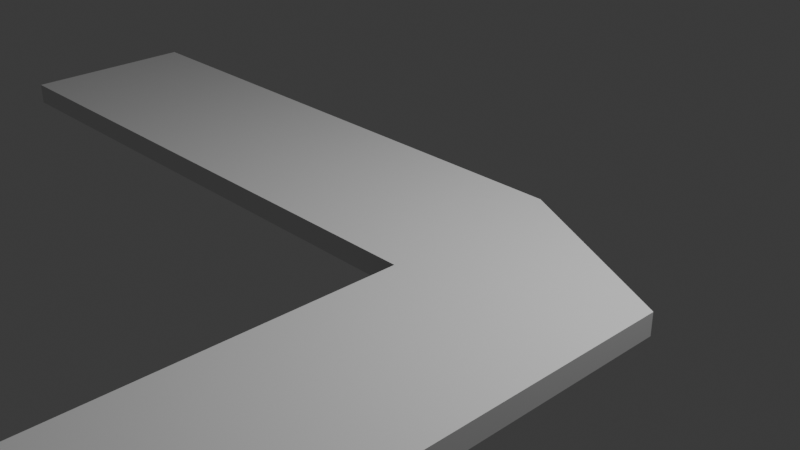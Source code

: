 # Source: arrow_2.blend  (saved by Blender 4.0.36; exported with 4.5.12 LTS)
import bpy
from mathutils import Matrix  # noqa: F401  (used for matrix-valued properties, if any)

bpy.ops.wm.read_factory_settings(use_empty=True)
scene = bpy.context.scene
scene.name = 'Scene'

# ---- collections
col_collection = bpy.data.collections.new('Collection'); scene.collection.children.link(col_collection)

# ---- world
world_world = bpy.data.worlds.new('World'); scene.world = world_world
world_world.use_nodes = True; world_world.node_tree.nodes.clear()
_N = world_world.node_tree.nodes; _L = world_world.node_tree.links
n0 = _N.new('ShaderNodeOutputWorld'); n0.name = 'World Output'; n0.location = (300, 300)
n1 = _N.new('ShaderNodeBackground'); n1.name = 'Background'; n1.location = (10, 300)
n1.inputs[0].default_value = (0.05088, 0.05088, 0.05088, 1.0)
_L.new(n1.outputs[0], n0.inputs[0])
n0.is_active_output = True
world_world.color = (0.05088, 0.05088, 0.05088)
world_world.use_sun_shadow = False
world_world.sun_shadow_jitter_overblur = 0.0

# ---- cameras
cam_camera = bpy.data.cameras.new('Camera')
cam_camera.clip_end = 100.0
cam_camera.ortho_scale = 7.314

# ---- lights
light_light = bpy.data.lights.new('Light', 'POINT')
light_light.transmission_factor = 0.0
light_light.use_soft_falloff = False
light_light.energy = 1000.0
light_light.shadow_soft_size = 0.1
light_light.shadow_maximum_resolution = 0.006
light_light.use_absolute_resolution = True

# ---- meshes
me_plane = bpy.data.meshes.new('Plane')
me_plane.from_pydata([(-5.614, -1.0, 0.0), (1.0, -1.0, 0.0), (-5.614, 1.0, 0.0), (1.0, 1.0, 0.0), (1.0, -1.011, 0.0), (1.0, 0.9888, 0.0), (1.0, -1.0, 0.0), (1.0, 1.0, 0.0), (3.057, 0.0, 0.0), (3.057, 0.0, 0.0), (1.0, -6.96, 0.0), (1.0, -4.96, 0.0), (3.057, -5.96, 0.0), (3.057, -5.96, 0.0), (-5.614, 1.0, 0.2361), (-5.614, -1.0, 0.2361), (1.0, -1.0, 0.2361), (1.0, 1.0, 0.2361), (3.057, 0.0, 0.2361), (1.0, 1.0, 0.2361), (3.057, -5.96, 0.2361), (1.0, -4.96, 0.2361)], [], [(3, 2, 14, 17), (3, 1, 4, 5), (5, 4, 6, 7), (6, 8, 12, 10), (11, 10, 12, 13), (7, 6, 10, 11), (11, 13, 20, 21), (8, 9, 13, 12), (15, 16, 17, 14), (18, 19, 21, 20), (9, 7, 19, 18), (0, 1, 16, 15), (7, 11, 21, 19), (1, 3, 17, 16), (2, 0, 15, 14), (13, 9, 18, 20)])
_uv = me_plane.uv_layers.new(name='UVMap')
_uv.uv.foreach_set('vector', [0.0, 0.0, 0.0, 0.0, 0.0, 0.0, 0.0, 0.0, 1.0, 1.0, 1.0, 0.0, 1.0, 0.0, 1.0, 1.0, 1.0, 1.0, 1.0, 0.0, 1.0, 0.0, 1.0, 1.0, 0.0, 0.0, 0.0, 0.0, 0.0, 0.0, 0.0, 0.0, 1.0, 1.0, 1.0, 0.0, 1.0, 0.0, 1.0, 1.0, 1.0, 1.0, 1.0, 0.0, 1.0, 0.0, 1.0, 1.0, 1.0, 1.0, 1.0, 1.0, 1.0, 1.0, 1.0, 1.0, 0.0, 0.0, 0.0, 0.0, 0.0, 0.0, 0.0, 0.0, 0.0, 0.0, 1.0, 0.0, 1.0, 1.0, 0.0, 1.0, 0.0, 0.0, 0.0, 0.0, 0.0, 0.0, 0.0, 0.0, 0.0, 0.0, 0.0, 0.0, 0.0, 0.0, 0.0, 0.0, 0.0, 0.0, 0.0, 0.0, 0.0, 0.0, 0.0, 0.0, 1.0, 1.0, 1.0, 1.0, 1.0, 1.0, 1.0, 1.0, 1.0, 0.0, 1.0, 1.0, 1.0, 1.0, 1.0, 0.0, 0.0, 0.0, 0.0, 0.0, 0.0, 0.0, 0.0, 0.0, 0.0, 0.0, 0.0, 0.0, 0.0, 0.0, 0.0, 0.0])
me_plane.update()

# ---- objects
ob_light = bpy.data.objects.new('Light', light_light)
ob_camera = bpy.data.objects.new('Camera', cam_camera)
ob_plane = bpy.data.objects.new('Plane', me_plane)

# ---- transforms, parenting, visibility, modifiers, constraints
ob_light.location = (4.076, 1.005, 5.904)
ob_light.rotation_euler = (0.6503, 0.05522, 1.866)
ob_light.lock_rotations_4d = False
ob_light.empty_display_type = 'ARROWS'
ob_light.color = (0.0, 0.0, 0.0, 0.0)
ob_light.lineart.crease_threshold = 0.0
ob_camera.location = (7.359, -6.926, 4.958)
ob_camera.rotation_euler = (1.109, 0.0, 0.8149)
ob_camera.lock_rotations_4d = False
ob_camera.empty_display_type = 'ARROWS'
ob_camera.color = (0.0, 0.0, 0.0, 0.0)
ob_camera.display_type = 'WIRE'
ob_camera.lineart.crease_threshold = 0.0
ob_plane.location = (0.0, 0.0, 0.0)

# ---- collection membership
col_collection.objects.link(ob_light)
col_collection.objects.link(ob_camera)
col_collection.objects.link(ob_plane)

# ---- scene / render settings (as saved in the file)
scene.camera = ob_camera
scene.frame_start = 1; scene.frame_end = 250; scene.frame_set(1)
scene.render.engine = 'BLENDER_EEVEE_NEXT'
scene.cycles.sampling_pattern = 'TABULATED_SOBOL'
bpy.context.view_layer.update()
